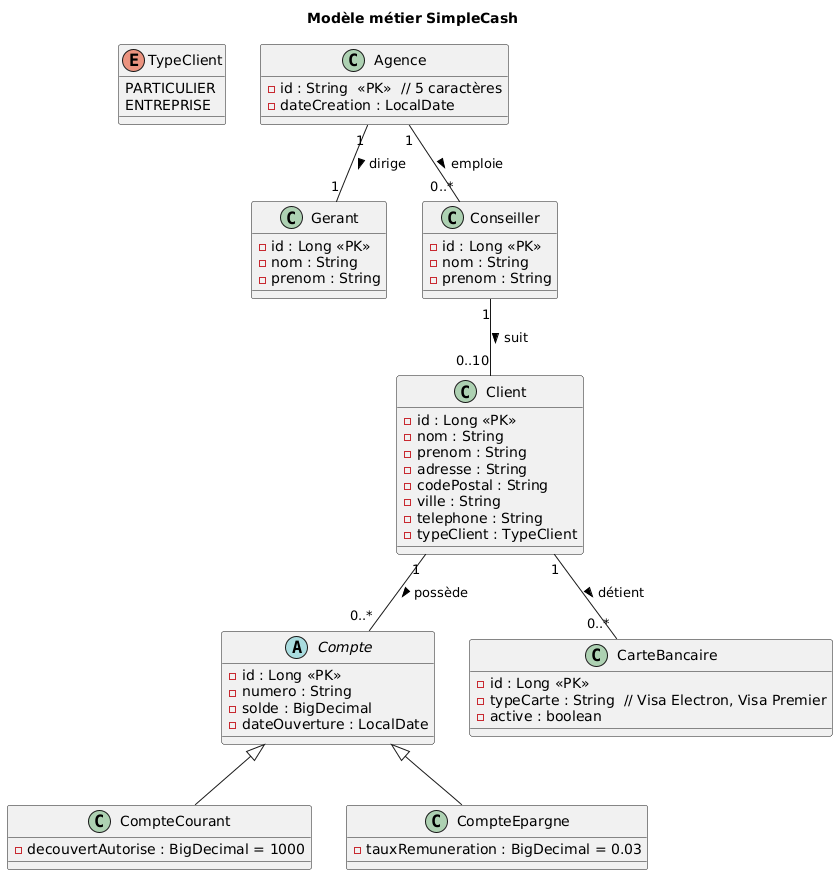

The diagram above was rendered by PlantUML. Its source (embedded in the PNG):
@startuml
title Modèle métier SimpleCash

enum TypeClient {
  PARTICULIER
  ENTREPRISE
}

class Agence {
  - id : String  <<PK>>  // 5 caractères
  - dateCreation : LocalDate
}

class Gerant {
  - id : Long <<PK>>
  - nom : String
  - prenom : String
}

class Conseiller {
  - id : Long <<PK>>
  - nom : String
  - prenom : String
}

class Client {
  - id : Long <<PK>>
  - nom : String
  - prenom : String
  - adresse : String
  - codePostal : String
  - ville : String
  - telephone : String
  - typeClient : TypeClient
}

abstract class Compte {
  - id : Long <<PK>>
  - numero : String
  - solde : BigDecimal
  - dateOuverture : LocalDate
}

class CompteCourant {
  - decouvertAutorise : BigDecimal = 1000
}

class CompteEpargne {
  - tauxRemuneration : BigDecimal = 0.03
}

class CarteBancaire {
  - id : Long <<PK>>
  - typeCarte : String  // Visa Electron, Visa Premier
  - active : boolean
}

' Relations
Agence "1" -- "1" Gerant : dirige >
Agence "1" -- "0..*" Conseiller : emploie >
Conseiller "1" -- "0..10" Client : suit >
Client "1" -- "0..*" Compte : possède >
Client "1" -- "0..*" CarteBancaire : détient >

Compte <|-- CompteCourant
Compte <|-- CompteEpargne
@enduml